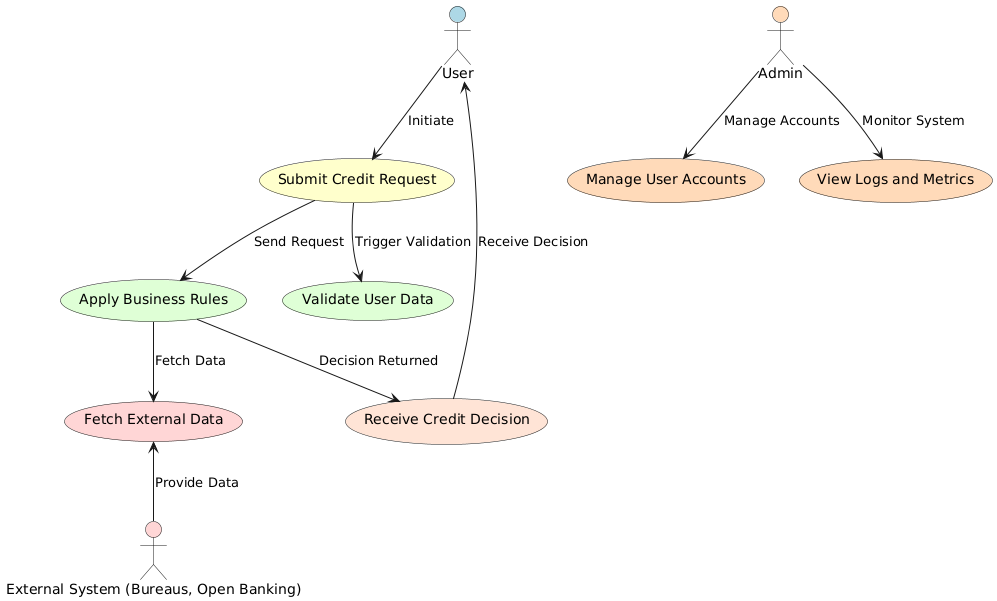

The diagram above was rendered by PlantUML. Its source (embedded in the PNG):
@startuml
skinparam backgroundColor #FFFFFF

actor "User" as user #ADD8E6
actor "Admin" as admin #FFDAB9
actor "External System (Bureaus, Open Banking)" as externalsystem #FFD6D6

usecase "Submit Credit Request" as uc1 #FFFFCC
usecase "Receive Credit Decision" as uc2 #FFE4D6
usecase "Validate User Data" as uc3 #DFFFD6
usecase "Apply Business Rules" as uc4 #DFFFD6
usecase "Fetch External Data" as uc5 #FFD6D6
usecase "Manage User Accounts" as uc6 #FFDAB9
usecase "View Logs and Metrics" as uc7 #FFDAB9

user --> uc1 : Initiate
uc1 --> uc3 : Trigger Validation
uc1 --> uc4 : Send Request
uc4 --> uc5 : Fetch Data
uc5 <-- externalsystem : Provide Data
uc4 --> uc2 : Decision Returned
user <-- uc2 : Receive Decision

admin --> uc6 : Manage Accounts
admin --> uc7 : Monitor System
@enduml